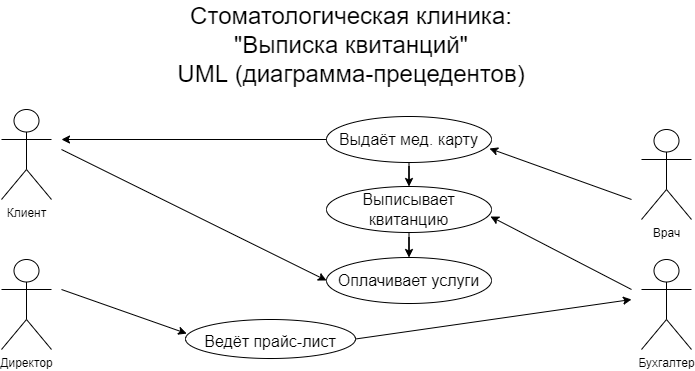

The diagram above was exported from draw.io. Its source (the exported page's mxGraphModel, read from the mxfile embedded in the PNG):
<mxGraphModel dx="1422" dy="1934" grid="1" gridSize="10" guides="1" tooltips="1" connect="1" arrows="1" fold="1" page="1" pageScale="1" pageWidth="827" pageHeight="1169" math="0" shadow="0">
  <root>
    <mxCell id="WIyWlLk6GJQsqaUBKTNV-0" />
    <mxCell id="WIyWlLk6GJQsqaUBKTNV-1" parent="WIyWlLk6GJQsqaUBKTNV-0" />
    <mxCell id="_Op4ntGlenNM0FiKWgds-1" value="Клиент" style="shape=umlActor;verticalLabelPosition=bottom;verticalAlign=top;html=1;outlineConnect=0;" parent="WIyWlLk6GJQsqaUBKTNV-1" vertex="1">
      <mxGeometry x="60" y="-1060" width="50" height="90" as="geometry" />
    </mxCell>
    <mxCell id="_Op4ntGlenNM0FiKWgds-7" value="Бухгалтер&lt;span style=&quot;color: rgba(0 , 0 , 0 , 0) ; font-family: monospace ; font-size: 0px&quot;&gt;%3CmxGraphModel%3E%3Croot%3E%3CmxCell%20id%3D%220%22%2F%3E%3CmxCell%20id%3D%221%22%20parent%3D%220%22%2F%3E%3CmxCell%20id%3D%222%22%20value%3D%22%D0%90%D0%B4%D0%BC%D0%B8%D0%BD%D0%B8%D1%81%D1%82%D1%80%D0%B0%D1%82%D0%BE%D1%80%22%20style%3D%22shape%3DumlActor%3BverticalLabelPosition%3Dbottom%3BverticalAlign%3Dtop%3Bhtml%3D1%3BoutlineConnect%3D0%3B%22%20vertex%3D%221%22%20parent%3D%221%22%3E%3CmxGeometry%20x%3D%2260%22%20y%3D%22-900%22%20width%3D%2250%22%20height%3D%2290%22%20as%3D%22geometry%22%2F%3E%3C%2FmxCell%3E%3C%2Froot%3E%3C%2FmxGraphModel%3E&lt;/span&gt;" style="shape=umlActor;verticalLabelPosition=bottom;verticalAlign=top;html=1;outlineConnect=0;" parent="WIyWlLk6GJQsqaUBKTNV-1" vertex="1">
      <mxGeometry x="700" y="-910" width="50" height="90" as="geometry" />
    </mxCell>
    <mxCell id="_Op4ntGlenNM0FiKWgds-8" value="Врач" style="shape=umlActor;verticalLabelPosition=bottom;verticalAlign=top;html=1;outlineConnect=0;" parent="WIyWlLk6GJQsqaUBKTNV-1" vertex="1">
      <mxGeometry x="700" y="-1040" width="50" height="90" as="geometry" />
    </mxCell>
    <mxCell id="_Op4ntGlenNM0FiKWgds-11" value="&lt;font style=&quot;font-size: 16px&quot;&gt;Ведёт прайс-лист&lt;/font&gt;" style="ellipse;whiteSpace=wrap;html=1;fontSize=24;" parent="WIyWlLk6GJQsqaUBKTNV-1" vertex="1">
      <mxGeometry x="244" y="-850" width="170" height="39" as="geometry" />
    </mxCell>
    <mxCell id="_Op4ntGlenNM0FiKWgds-13" value="Директор" style="shape=umlActor;verticalLabelPosition=bottom;verticalAlign=top;html=1;outlineConnect=0;" parent="WIyWlLk6GJQsqaUBKTNV-1" vertex="1">
      <mxGeometry x="60" y="-910" width="50" height="90" as="geometry" />
    </mxCell>
    <mxCell id="_Op4ntGlenNM0FiKWgds-19" value="" style="endArrow=classic;html=1;rounded=0;fontSize=16;entryX=0.007;entryY=0.36;entryDx=0;entryDy=0;entryPerimeter=0;" parent="WIyWlLk6GJQsqaUBKTNV-1" target="_Op4ntGlenNM0FiKWgds-11" edge="1">
      <mxGeometry width="50" height="50" relative="1" as="geometry">
        <mxPoint x="120" y="-880" as="sourcePoint" />
        <mxPoint x="380" y="-380" as="targetPoint" />
      </mxGeometry>
    </mxCell>
    <mxCell id="_Op4ntGlenNM0FiKWgds-25" value="" style="endArrow=classic;html=1;rounded=0;fontSize=16;exitX=1;exitY=0.5;exitDx=0;exitDy=0;" parent="WIyWlLk6GJQsqaUBKTNV-1" source="_Op4ntGlenNM0FiKWgds-11" edge="1">
      <mxGeometry width="50" height="50" relative="1" as="geometry">
        <mxPoint x="410" y="-570" as="sourcePoint" />
        <mxPoint x="690" y="-870" as="targetPoint" />
      </mxGeometry>
    </mxCell>
    <mxCell id="_Op4ntGlenNM0FiKWgds-56" value="" style="edgeStyle=orthogonalEdgeStyle;rounded=0;orthogonalLoop=1;jettySize=auto;html=1;fontSize=16;" parent="WIyWlLk6GJQsqaUBKTNV-1" source="_Op4ntGlenNM0FiKWgds-39" target="_Op4ntGlenNM0FiKWgds-44" edge="1">
      <mxGeometry relative="1" as="geometry" />
    </mxCell>
    <mxCell id="_Op4ntGlenNM0FiKWgds-39" value="Выдаёт мед. карту" style="ellipse;whiteSpace=wrap;html=1;fontSize=16;" parent="WIyWlLk6GJQsqaUBKTNV-1" vertex="1">
      <mxGeometry x="385" y="-1053" width="165" height="46" as="geometry" />
    </mxCell>
    <mxCell id="_Op4ntGlenNM0FiKWgds-48" value="" style="edgeStyle=orthogonalEdgeStyle;rounded=0;orthogonalLoop=1;jettySize=auto;html=1;fontSize=16;" parent="WIyWlLk6GJQsqaUBKTNV-1" source="_Op4ntGlenNM0FiKWgds-44" target="_Op4ntGlenNM0FiKWgds-47" edge="1">
      <mxGeometry relative="1" as="geometry" />
    </mxCell>
    <mxCell id="_Op4ntGlenNM0FiKWgds-44" value="Выписывает квитанцию" style="ellipse;whiteSpace=wrap;html=1;fontSize=16;" parent="WIyWlLk6GJQsqaUBKTNV-1" vertex="1">
      <mxGeometry x="385" y="-983" width="165" height="46" as="geometry" />
    </mxCell>
    <mxCell id="_Op4ntGlenNM0FiKWgds-46" value="" style="endArrow=classic;html=1;rounded=0;fontSize=16;entryX=0.994;entryY=0.652;entryDx=0;entryDy=0;entryPerimeter=0;" parent="WIyWlLk6GJQsqaUBKTNV-1" target="_Op4ntGlenNM0FiKWgds-44" edge="1">
      <mxGeometry width="50" height="50" relative="1" as="geometry">
        <mxPoint x="690" y="-880" as="sourcePoint" />
        <mxPoint x="800" y="-600" as="targetPoint" />
      </mxGeometry>
    </mxCell>
    <mxCell id="_Op4ntGlenNM0FiKWgds-47" value="Оплачивает услуги" style="ellipse;whiteSpace=wrap;html=1;fontSize=16;" parent="WIyWlLk6GJQsqaUBKTNV-1" vertex="1">
      <mxGeometry x="385" y="-912" width="165" height="46" as="geometry" />
    </mxCell>
    <mxCell id="_Op4ntGlenNM0FiKWgds-55" value="" style="endArrow=classic;html=1;rounded=0;fontSize=16;entryX=0.988;entryY=0.696;entryDx=0;entryDy=0;entryPerimeter=0;" parent="WIyWlLk6GJQsqaUBKTNV-1" target="_Op4ntGlenNM0FiKWgds-39" edge="1">
      <mxGeometry width="50" height="50" relative="1" as="geometry">
        <mxPoint x="690" y="-970" as="sourcePoint" />
        <mxPoint x="610" y="-817" as="targetPoint" />
      </mxGeometry>
    </mxCell>
    <mxCell id="A6xOx_r6XYlIVK9yaPru-1" value="" style="endArrow=classic;html=1;rounded=0;fontSize=16;entryX=0;entryY=0.5;entryDx=0;entryDy=0;" parent="WIyWlLk6GJQsqaUBKTNV-1" target="_Op4ntGlenNM0FiKWgds-47" edge="1">
      <mxGeometry width="50" height="50" relative="1" as="geometry">
        <mxPoint x="120" y="-1020" as="sourcePoint" />
        <mxPoint x="190.005" y="-1025.72" as="targetPoint" />
      </mxGeometry>
    </mxCell>
    <mxCell id="A6xOx_r6XYlIVK9yaPru-2" value="" style="endArrow=classic;html=1;rounded=0;fontSize=16;exitX=0;exitY=0.5;exitDx=0;exitDy=0;" parent="WIyWlLk6GJQsqaUBKTNV-1" source="_Op4ntGlenNM0FiKWgds-39" edge="1">
      <mxGeometry width="50" height="50" relative="1" as="geometry">
        <mxPoint x="310.4" y="-1024.28" as="sourcePoint" />
        <mxPoint x="120" y="-1030" as="targetPoint" />
      </mxGeometry>
    </mxCell>
    <mxCell id="A6xOx_r6XYlIVK9yaPru-3" value="&lt;font style=&quot;font-size: 24px&quot;&gt;Стоматологическая клиника:&lt;br&gt;&quot;Выписка квитанций&quot;&lt;br&gt;UML (диаграмма-прецедентов)&lt;br&gt;&lt;/font&gt;" style="text;html=1;strokeColor=none;fillColor=none;align=center;verticalAlign=middle;whiteSpace=wrap;rounded=0;" parent="WIyWlLk6GJQsqaUBKTNV-1" vertex="1">
      <mxGeometry x="210" y="-1169" width="400" height="89" as="geometry" />
    </mxCell>
  </root>
</mxGraphModel>